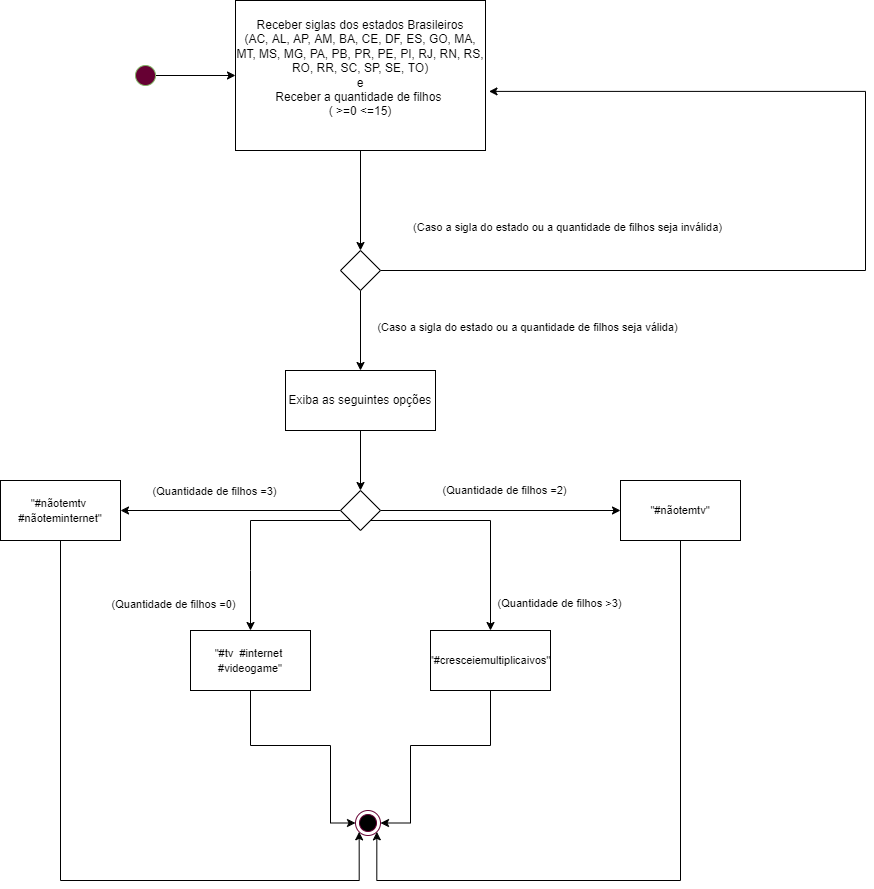

The diagram above was exported from draw.io. Its source (the exported page's mxGraphModel, read from the mxfile embedded in the PNG):
<mxGraphModel dx="1209" dy="1723" grid="1" gridSize="10" guides="1" tooltips="1" connect="1" arrows="1" fold="1" page="1" pageScale="1" pageWidth="827" pageHeight="1169" math="0" shadow="0">
  <root>
    <mxCell id="0" />
    <mxCell id="1" parent="0" />
    <mxCell id="jttGR4QASkowseVcTMj9-1" value="" style="ellipse;html=1;shape=endState;fillColor=#000000;strokeColor=#660033;" vertex="1" parent="1">
      <mxGeometry x="470" y="560" width="25" height="25" as="geometry" />
    </mxCell>
    <mxCell id="jttGR4QASkowseVcTMj9-2" style="edgeStyle=orthogonalEdgeStyle;rounded=0;orthogonalLoop=1;jettySize=auto;html=1;exitX=0;exitY=0.5;exitDx=0;exitDy=0;entryX=1;entryY=0.5;entryDx=0;entryDy=0;" edge="1" parent="1" source="jttGR4QASkowseVcTMj9-7" target="jttGR4QASkowseVcTMj9-12">
      <mxGeometry relative="1" as="geometry">
        <mxPoint x="105" y="260" as="targetPoint" />
      </mxGeometry>
    </mxCell>
    <mxCell id="jttGR4QASkowseVcTMj9-3" value="(Quantidade de filhos =3)" style="edgeLabel;html=1;align=center;verticalAlign=middle;resizable=0;points=[];fontFamily=Helvetica;fontColor=#000000;" vertex="1" connectable="0" parent="jttGR4QASkowseVcTMj9-2">
      <mxGeometry x="0.156" y="5" relative="1" as="geometry">
        <mxPoint y="-25" as="offset" />
      </mxGeometry>
    </mxCell>
    <mxCell id="jttGR4QASkowseVcTMj9-4" style="edgeStyle=orthogonalEdgeStyle;rounded=0;orthogonalLoop=1;jettySize=auto;html=1;entryX=0;entryY=0.5;entryDx=0;entryDy=0;" edge="1" parent="1" source="jttGR4QASkowseVcTMj9-7" target="jttGR4QASkowseVcTMj9-9">
      <mxGeometry relative="1" as="geometry">
        <mxPoint x="405" y="260" as="targetPoint" />
      </mxGeometry>
    </mxCell>
    <mxCell id="jttGR4QASkowseVcTMj9-5" style="edgeStyle=orthogonalEdgeStyle;rounded=0;orthogonalLoop=1;jettySize=auto;html=1;exitX=1;exitY=1;exitDx=0;exitDy=0;entryX=0.5;entryY=0;entryDx=0;entryDy=0;" edge="1" parent="1" source="jttGR4QASkowseVcTMj9-7" target="jttGR4QASkowseVcTMj9-10">
      <mxGeometry relative="1" as="geometry">
        <mxPoint x="605" y="300" as="targetPoint" />
        <Array as="points">
          <mxPoint x="605" y="270" />
        </Array>
      </mxGeometry>
    </mxCell>
    <mxCell id="jttGR4QASkowseVcTMj9-6" style="edgeStyle=orthogonalEdgeStyle;rounded=0;orthogonalLoop=1;jettySize=auto;html=1;exitX=0;exitY=1;exitDx=0;exitDy=0;entryX=0.5;entryY=0;entryDx=0;entryDy=0;" edge="1" parent="1" source="jttGR4QASkowseVcTMj9-7" target="jttGR4QASkowseVcTMj9-14">
      <mxGeometry relative="1" as="geometry">
        <mxPoint x="365" y="320" as="targetPoint" />
        <Array as="points">
          <mxPoint x="365" y="270" />
          <mxPoint x="365" y="320" />
        </Array>
      </mxGeometry>
    </mxCell>
    <mxCell id="jttGR4QASkowseVcTMj9-7" value="" style="rhombus;whiteSpace=wrap;html=1;strokeColor=#000000;fillColor=#FFFFFF;" vertex="1" parent="1">
      <mxGeometry x="455" y="240" width="40" height="40" as="geometry" />
    </mxCell>
    <mxCell id="jttGR4QASkowseVcTMj9-8" style="edgeStyle=orthogonalEdgeStyle;rounded=0;orthogonalLoop=1;jettySize=auto;html=1;entryX=1;entryY=1;entryDx=0;entryDy=0;" edge="1" parent="1" source="jttGR4QASkowseVcTMj9-9" target="jttGR4QASkowseVcTMj9-1">
      <mxGeometry relative="1" as="geometry">
        <mxPoint x="491" y="590" as="targetPoint" />
        <Array as="points">
          <mxPoint x="795" y="630" />
          <mxPoint x="491" y="630" />
        </Array>
      </mxGeometry>
    </mxCell>
    <mxCell id="jttGR4QASkowseVcTMj9-9" value="&lt;div style=&quot;&quot;&gt;&lt;span style=&quot;font-size: 11px;&quot;&gt;&quot;#nãotemtv&quot;&lt;/span&gt;&lt;br&gt;&lt;/div&gt;" style="rounded=0;whiteSpace=wrap;html=1;fillColor=#FFFFFF;align=center;" vertex="1" parent="1">
      <mxGeometry x="735" y="230" width="120" height="60" as="geometry" />
    </mxCell>
    <mxCell id="jttGR4QASkowseVcTMj9-10" value="&lt;div style=&quot;&quot;&gt;&lt;span style=&quot;font-size: 11px;&quot;&gt;&quot;#cresceiemultiplicaivos&quot;&lt;/span&gt;&lt;br&gt;&lt;/div&gt;" style="rounded=0;whiteSpace=wrap;html=1;fillColor=#FFFFFF;align=center;" vertex="1" parent="1">
      <mxGeometry x="545" y="380" width="120" height="60" as="geometry" />
    </mxCell>
    <mxCell id="jttGR4QASkowseVcTMj9-11" style="edgeStyle=orthogonalEdgeStyle;rounded=0;orthogonalLoop=1;jettySize=auto;html=1;entryX=0;entryY=1;entryDx=0;entryDy=0;" edge="1" parent="1" source="jttGR4QASkowseVcTMj9-12" target="jttGR4QASkowseVcTMj9-1">
      <mxGeometry relative="1" as="geometry">
        <mxPoint x="465" y="770" as="targetPoint" />
        <Array as="points">
          <mxPoint x="175" y="630" />
          <mxPoint x="474" y="630" />
        </Array>
      </mxGeometry>
    </mxCell>
    <mxCell id="jttGR4QASkowseVcTMj9-12" value="&lt;div style=&quot;&quot;&gt;&lt;span style=&quot;font-size: 11px;&quot;&gt;&quot;#nãotemtv&amp;nbsp; #nãoteminternet&quot;&lt;/span&gt;&lt;br&gt;&lt;/div&gt;" style="rounded=0;whiteSpace=wrap;html=1;fillColor=#FFFFFF;align=center;" vertex="1" parent="1">
      <mxGeometry x="115" y="230" width="120" height="60" as="geometry" />
    </mxCell>
    <mxCell id="jttGR4QASkowseVcTMj9-13" style="edgeStyle=orthogonalEdgeStyle;rounded=0;orthogonalLoop=1;jettySize=auto;html=1;entryX=0;entryY=0.5;entryDx=0;entryDy=0;" edge="1" parent="1" source="jttGR4QASkowseVcTMj9-14" target="jttGR4QASkowseVcTMj9-1">
      <mxGeometry relative="1" as="geometry">
        <mxPoint x="425" y="550" as="targetPoint" />
        <Array as="points">
          <mxPoint x="365" y="495" />
          <mxPoint x="445" y="495" />
          <mxPoint x="445" y="572" />
        </Array>
      </mxGeometry>
    </mxCell>
    <mxCell id="jttGR4QASkowseVcTMj9-14" value="&lt;div style=&quot;&quot;&gt;&lt;span style=&quot;background-color: initial; font-size: 11px;&quot;&gt;&quot;#tv&amp;nbsp; #internet&amp;nbsp; #videogame&quot;&lt;/span&gt;&lt;/div&gt;" style="rounded=0;whiteSpace=wrap;html=1;fillColor=#FFFFFF;align=center;" vertex="1" parent="1">
      <mxGeometry x="305" y="380" width="120" height="60" as="geometry" />
    </mxCell>
    <mxCell id="jttGR4QASkowseVcTMj9-15" style="edgeStyle=orthogonalEdgeStyle;rounded=0;orthogonalLoop=1;jettySize=auto;html=1;entryX=1;entryY=0.5;entryDx=0;entryDy=0;" edge="1" parent="1" target="jttGR4QASkowseVcTMj9-1">
      <mxGeometry relative="1" as="geometry">
        <mxPoint x="515" y="580" as="targetPoint" />
        <mxPoint x="605" y="439.9999999999998" as="sourcePoint" />
        <Array as="points">
          <mxPoint x="605" y="495" />
          <mxPoint x="525" y="495" />
          <mxPoint x="525" y="572" />
        </Array>
      </mxGeometry>
    </mxCell>
    <mxCell id="jttGR4QASkowseVcTMj9-16" value="(Quantidade de filhos =2)" style="edgeLabel;html=1;align=center;verticalAlign=middle;resizable=0;points=[];fontFamily=Helvetica;fontColor=#000000;" vertex="1" connectable="0" parent="1">
      <mxGeometry x="625.001176470588" y="240" as="geometry">
        <mxPoint x="-7" y="-1" as="offset" />
      </mxGeometry>
    </mxCell>
    <mxCell id="jttGR4QASkowseVcTMj9-17" value="(Quantidade de filhos =0)" style="edgeLabel;html=1;align=center;verticalAlign=middle;resizable=0;points=[];fontFamily=Helvetica;fontColor=#000000;" vertex="1" connectable="0" parent="1">
      <mxGeometry x="305.001176470588" y="350" as="geometry">
        <mxPoint x="-18" y="3" as="offset" />
      </mxGeometry>
    </mxCell>
    <mxCell id="jttGR4QASkowseVcTMj9-18" value="(Quantidade de filhos &amp;gt;3)" style="edgeLabel;html=1;align=center;verticalAlign=middle;resizable=0;points=[];fontFamily=Helvetica;fontColor=#000000;" vertex="1" connectable="0" parent="1">
      <mxGeometry x="495.001176470588" y="360" as="geometry">
        <mxPoint x="178" y="-8" as="offset" />
      </mxGeometry>
    </mxCell>
    <mxCell id="2DbxQPg4vUs6VmUIOQVa-1" style="edgeStyle=orthogonalEdgeStyle;rounded=0;orthogonalLoop=1;jettySize=auto;html=1;" edge="1" parent="1" source="2DbxQPg4vUs6VmUIOQVa-2" target="2DbxQPg4vUs6VmUIOQVa-4">
      <mxGeometry relative="1" as="geometry" />
    </mxCell>
    <mxCell id="2DbxQPg4vUs6VmUIOQVa-2" value="" style="ellipse;whiteSpace=wrap;html=1;aspect=fixed;fillColor=#660033;strokeColor=#82b366;" vertex="1" parent="1">
      <mxGeometry x="250" y="-185" width="20" height="20" as="geometry" />
    </mxCell>
    <mxCell id="2DbxQPg4vUs6VmUIOQVa-14" style="edgeStyle=orthogonalEdgeStyle;rounded=0;orthogonalLoop=1;jettySize=auto;html=1;exitX=0.5;exitY=1;exitDx=0;exitDy=0;fontFamily=Helvetica;fontSize=11;fontColor=#000000;" edge="1" parent="1" source="2DbxQPg4vUs6VmUIOQVa-4" target="2DbxQPg4vUs6VmUIOQVa-10">
      <mxGeometry relative="1" as="geometry" />
    </mxCell>
    <mxCell id="2DbxQPg4vUs6VmUIOQVa-4" value="&lt;font style=&quot;font-size: 12px;&quot;&gt;Receber siglas dos estados Brasileiros&lt;br&gt;(AC, AL, AP, AM, BA, CE, DF, ES, GO, MA, MT, MS, MG, PA, PB, PR, PE, PI, RJ, RN, RS, RO, RR, SC, SP, SE, TO)&lt;br&gt;e&lt;br&gt;Receber a quantidade de filhos&amp;nbsp;&lt;br&gt;(&amp;nbsp;&amp;gt;=0 &amp;lt;=15)&lt;br&gt;&lt;br&gt;&lt;/font&gt;" style="rounded=0;whiteSpace=wrap;html=1;fillColor=#FFFFFF;" vertex="1" parent="1">
      <mxGeometry x="350" y="-250" width="250" height="150" as="geometry" />
    </mxCell>
    <mxCell id="2DbxQPg4vUs6VmUIOQVa-9" style="edgeStyle=orthogonalEdgeStyle;rounded=0;orthogonalLoop=1;jettySize=auto;html=1;fontFamily=Helvetica;fontSize=11;fontColor=#000000;entryX=1.014;entryY=0.606;entryDx=0;entryDy=0;entryPerimeter=0;exitX=1;exitY=0.5;exitDx=0;exitDy=0;" edge="1" parent="1" source="2DbxQPg4vUs6VmUIOQVa-10" target="2DbxQPg4vUs6VmUIOQVa-4">
      <mxGeometry relative="1" as="geometry">
        <mxPoint x="670" y="-160" as="targetPoint" />
        <Array as="points">
          <mxPoint x="980" y="20" />
          <mxPoint x="980" y="-159" />
        </Array>
        <mxPoint x="520" y="20" as="sourcePoint" />
      </mxGeometry>
    </mxCell>
    <mxCell id="Wt7_UvA9LY-1ISqpGfZo-1" style="edgeStyle=orthogonalEdgeStyle;rounded=0;orthogonalLoop=1;jettySize=auto;html=1;fontFamily=Helvetica;fontSize=11;fontColor=#000000;entryX=0.5;entryY=0;entryDx=0;entryDy=0;" edge="1" parent="1" source="2DbxQPg4vUs6VmUIOQVa-10" target="2DbxQPg4vUs6VmUIOQVa-12">
      <mxGeometry relative="1" as="geometry">
        <mxPoint x="490" y="80" as="targetPoint" />
      </mxGeometry>
    </mxCell>
    <mxCell id="2DbxQPg4vUs6VmUIOQVa-10" value="" style="rhombus;whiteSpace=wrap;html=1;strokeColor=#000000;fillColor=#FFFFFF;" vertex="1" parent="1">
      <mxGeometry x="455" width="40" height="40" as="geometry" />
    </mxCell>
    <mxCell id="2DbxQPg4vUs6VmUIOQVa-11" value="(Caso a sigla do estado ou a quantidade de filhos seja inválida)" style="edgeLabel;html=1;align=center;verticalAlign=middle;resizable=0;points=[];fontSize=11;fontFamily=Helvetica;fontColor=#000000;" vertex="1" connectable="0" parent="1">
      <mxGeometry x="690" y="-20" as="geometry">
        <mxPoint x="-9" y="-4" as="offset" />
      </mxGeometry>
    </mxCell>
    <mxCell id="Wt7_UvA9LY-1ISqpGfZo-7" style="edgeStyle=orthogonalEdgeStyle;rounded=0;orthogonalLoop=1;jettySize=auto;html=1;entryX=0.5;entryY=0;entryDx=0;entryDy=0;fontFamily=Helvetica;fontSize=11;fontColor=#000000;" edge="1" parent="1" source="2DbxQPg4vUs6VmUIOQVa-12" target="jttGR4QASkowseVcTMj9-7">
      <mxGeometry relative="1" as="geometry" />
    </mxCell>
    <mxCell id="2DbxQPg4vUs6VmUIOQVa-12" value="Exiba as seguintes opções" style="rounded=0;whiteSpace=wrap;html=1;fillColor=#FFFFFF;" vertex="1" parent="1">
      <mxGeometry x="400" y="120" width="150" height="60" as="geometry" />
    </mxCell>
    <mxCell id="Wt7_UvA9LY-1ISqpGfZo-2" value="(Caso a sigla do estado ou a quantidade de filhos seja válida)" style="edgeLabel;html=1;align=center;verticalAlign=middle;resizable=0;points=[];fontSize=11;fontFamily=Helvetica;fontColor=#000000;" vertex="1" connectable="0" parent="1">
      <mxGeometry x="650" y="80" as="geometry">
        <mxPoint x="-9" y="-4" as="offset" />
      </mxGeometry>
    </mxCell>
  </root>
</mxGraphModel>